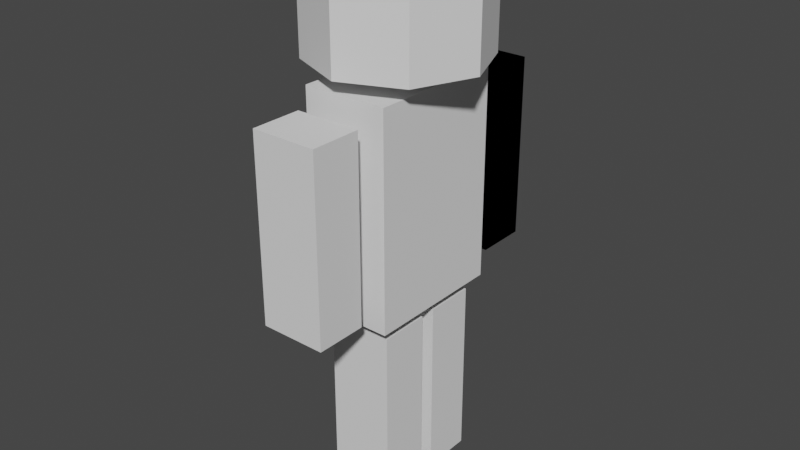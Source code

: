 # Source: test_character_animation.blend  (saved by Blender 2.93.21; exported with 4.5.12 LTS)
import bpy
from mathutils import Matrix  # noqa: F401  (used for matrix-valued properties, if any)

bpy.ops.wm.read_factory_settings(use_empty=True)
scene = bpy.context.scene
scene.name = 'Scene'

# ---- collections
col_collection = bpy.data.collections.new('Collection'); scene.collection.children.link(col_collection)

# ---- world
world_world = bpy.data.worlds.new('World'); scene.world = world_world
world_world.use_nodes = True; world_world.node_tree.nodes.clear()
_N = world_world.node_tree.nodes; _L = world_world.node_tree.links
n0 = _N.new('ShaderNodeOutputWorld'); n0.name = 'World Output'; n0.location = (300, 300)
n1 = _N.new('ShaderNodeBackground'); n1.name = 'Background'; n1.location = (10, 300)
n1.inputs[0].default_value = (0.05088, 0.05088, 0.05088, 1.0)
_L.new(n1.outputs[0], n0.inputs[0])
n0.is_active_output = True
world_world.color = (0.05088, 0.05088, 0.05088)
world_world.use_sun_shadow = False
world_world.sun_shadow_jitter_overblur = 0.0

# ---- meshes
me_cube_001 = bpy.data.meshes.new('Cube.001')
me_cube_001.from_pydata([(0.3169, 0.5282, 0.7933), (0.3169, 0.5282, -0.7933), (0.3169, -0.5282, 0.7933), (0.3169, -0.5282, -0.7933), (-0.3169, 0.5282, 0.7933), (-0.3169, 0.5282, -0.7933), (-0.3169, -0.5282, 0.7933), (-0.3169, -0.5282, -0.7933), (-0.2446, -1.054, 0.684), (-0.2446, -1.054, -0.684), (-2.76e-09, 0.6296, 0.9147), (-2.76e-09, 0.6296, 1.687), (0.4452, 0.4452, 0.9147), (0.4452, 0.4452, 1.687), (0.6296, -3.304e-08, 0.9147), (0.6296, -3.304e-08, 1.687), (0.4452, -0.4452, 0.9147), (0.4452, -0.4452, 1.687), (-5.78e-08, -0.6296, 0.9147), (-5.78e-08, -0.6296, 1.687), (-0.4452, -0.4452, 0.9147), (-0.4452, -0.4452, 1.687), (-0.6296, 1.987e-09, 0.9147), (-0.6296, 1.987e-09, 1.687), (-0.4452, 0.4452, 0.9147), (-0.4452, 0.4452, 1.687), (-0.2446, -0.6736, -0.684), (-0.2446, -0.6736, 0.684), (0.2446, -1.054, -0.684), (0.2446, -1.054, 0.684), (0.2446, -0.6736, -0.684), (0.2446, -0.6736, 0.684), (-0.2446, 0.6863, 0.684), (-0.2446, 0.6863, -0.684), (-0.2446, 1.067, -0.684), (-0.2446, 1.067, 0.684), (0.2446, 0.6863, -0.684), (0.2446, 0.6863, 0.684), (0.2446, 1.067, -0.684), (0.2446, 1.067, 0.684), (-0.2446, 0.6863, 0.684), (-0.2446, 0.6863, -0.684), (-0.2446, 1.067, -0.684), (-0.2446, 1.067, 0.684), (0.2446, 0.6863, -0.684), (0.2446, 0.6863, 0.684), (0.2446, 1.067, -0.684), (0.2446, 1.067, 0.684), (-0.2446, 0.07391, -0.9037), (-0.2446, 0.07391, -2.272), (-0.2446, 0.4547, -2.272), (-0.2446, 0.4547, -0.9037), (0.2446, 0.07391, -2.272), (0.2446, 0.07391, -0.9037), (0.2446, 0.4547, -2.272), (0.2446, 0.4547, -0.9037), (-0.2446, -0.4251, -0.9037), (-0.2446, -0.4251, -2.272), (-0.2446, -0.04426, -2.272), (-0.2446, -0.04426, -0.9037), (0.2446, -0.4251, -2.272), (0.2446, -0.4251, -0.9037), (0.2446, -0.04426, -2.272), (0.2446, -0.04426, -0.9037), (-0.2446, 1.067, 0.684)], [(43, 64)], [(0, 4, 6, 2), (5, 1, 3, 7), (3, 2, 6, 7), (1, 0, 2, 3), (5, 4, 0, 1), (7, 6, 4, 5), (10, 11, 13, 12), (31, 27, 8, 29), (12, 13, 15, 14), (26, 30, 28, 9), (14, 15, 17, 16), (28, 29, 8, 9), (16, 17, 19, 18), (30, 31, 29, 28), (18, 19, 21, 20), (26, 27, 31, 30), (20, 21, 23, 22), (13, 11, 25, 23, 21, 19, 17, 15), (9, 8, 27, 26), (22, 23, 25, 24), (24, 25, 11, 10), (10, 12, 14, 16, 18, 20, 22, 24), (39, 35, 32, 37), (34, 38, 36, 33), (36, 37, 32, 33), (38, 39, 37, 36), (34, 35, 39, 38), (33, 32, 35, 34), (47, 43, 40, 45), (42, 46, 44, 41), (44, 45, 40, 41), (46, 47, 45, 44), (42, 43, 47, 46), (41, 40, 43, 42), (55, 51, 48, 53), (50, 54, 52, 49), (52, 53, 48, 49), (54, 55, 53, 52), (50, 51, 55, 54), (49, 48, 51, 50), (63, 59, 56, 61), (58, 62, 60, 57), (60, 61, 56, 57), (62, 63, 61, 60), (58, 59, 63, 62), (57, 56, 59, 58)])
_uv = me_cube_001.uv_layers.new(name='UVMap')
_uv.uv.foreach_set('vector', [0.375, 0.0, 0.625, 0.0, 0.625, 0.25, 0.375, 0.25, 0.375, 0.25, 0.625, 0.25, 0.625, 0.5, 0.375, 0.5, 0.375, 0.5, 0.625, 0.5, 0.625, 0.75, 0.375, 0.75, 0.375, 0.75, 0.625, 0.75, 0.625, 1.0, 0.375, 1.0, 0.125, 0.5, 0.375, 0.5, 0.375, 0.75, 0.125, 0.75, 0.625, 0.5, 0.875, 0.5, 0.875, 0.75, 0.625, 0.75, 1.0, 0.5, 1.0, 1.0, 0.875, 1.0, 0.875, 0.5, 0.375, 0.0, 0.625, 0.0, 0.625, 0.25, 0.375, 0.25, 0.875, 0.5, 0.875, 1.0, 0.75, 1.0, 0.75, 0.5, 0.375, 0.25, 0.625, 0.25, 0.625, 0.5, 0.375, 0.5, 0.75, 0.5, 0.75, 1.0, 0.625, 1.0, 0.625, 0.5, 0.375, 0.5, 0.625, 0.5, 0.625, 0.75, 0.375, 0.75, 0.625, 0.5, 0.625, 1.0, 0.5, 1.0, 0.5, 0.5, 0.375, 0.75, 0.625, 0.75, 0.625, 1.0, 0.375, 1.0, 0.5, 0.5, 0.5, 1.0, 0.375, 1.0, 0.375, 0.5, 0.125, 0.5, 0.375, 0.5, 0.375, 0.75, 0.125, 0.75, 0.375, 0.5, 0.375, 1.0, 0.25, 1.0, 0.25, 0.5, 0.4197, 0.4197, 0.25, 0.49, 0.08029, 0.4197, 0.01, 0.25, 0.08029, 0.08029, 0.25, 0.01, 0.4197, 0.08029, 0.49, 0.25, 0.625, 0.5, 0.875, 0.5, 0.875, 0.75, 0.625, 0.75, 0.25, 0.5, 0.25, 1.0, 0.125, 1.0, 0.125, 0.5, 0.125, 0.5, 0.125, 1.0, 0.0, 1.0, 0.0, 0.5, 0.75, 0.49, 0.9197, 0.4197, 0.99, 0.25, 0.9197, 0.08029, 0.75, 0.01, 0.5803, 0.08029, 0.51, 0.25, 0.5803, 0.4197, 0.375, 0.0, 0.625, 0.0, 0.625, 0.25, 0.375, 0.25, 0.375, 0.25, 0.625, 0.25, 0.625, 0.5, 0.375, 0.5, 0.375, 0.5, 0.625, 0.5, 0.625, 0.75, 0.375, 0.75, 0.375, 0.75, 0.625, 0.75, 0.625, 1.0, 0.375, 1.0, 0.125, 0.5, 0.375, 0.5, 0.375, 0.75, 0.125, 0.75, 0.625, 0.5, 0.875, 0.5, 0.875, 0.75, 0.625, 0.75, 0.375, 0.0, 0.625, 0.0, 0.625, 0.25, 0.375, 0.25, 0.375, 0.25, 0.625, 0.25, 0.625, 0.5, 0.375, 0.5, 0.375, 0.5, 0.625, 0.5, 0.625, 0.75, 0.375, 0.75, 0.375, 0.75, 0.625, 0.75, 0.625, 1.0, 0.375, 1.0, 0.125, 0.5, 0.375, 0.5, 0.375, 0.75, 0.125, 0.75, 0.625, 0.5, 0.875, 0.5, 0.875, 0.75, 0.625, 0.75, 0.375, 0.0, 0.625, 0.0, 0.625, 0.25, 0.375, 0.25, 0.375, 0.25, 0.625, 0.25, 0.625, 0.5, 0.375, 0.5, 0.375, 0.5, 0.625, 0.5, 0.625, 0.75, 0.375, 0.75, 0.375, 0.75, 0.625, 0.75, 0.625, 1.0, 0.375, 1.0, 0.125, 0.5, 0.375, 0.5, 0.375, 0.75, 0.125, 0.75, 0.625, 0.5, 0.875, 0.5, 0.875, 0.75, 0.625, 0.75, 0.375, 0.0, 0.625, 0.0, 0.625, 0.25, 0.375, 0.25, 0.375, 0.25, 0.625, 0.25, 0.625, 0.5, 0.375, 0.5, 0.375, 0.5, 0.625, 0.5, 0.625, 0.75, 0.375, 0.75, 0.375, 0.75, 0.625, 0.75, 0.625, 1.0, 0.375, 1.0, 0.125, 0.5, 0.375, 0.5, 0.375, 0.75, 0.125, 0.75, 0.625, 0.5, 0.875, 0.5, 0.875, 0.75, 0.625, 0.75])
me_cube_001.use_remesh_fix_poles = True
me_cube_001.use_remesh_preserve_attributes = False
me_cube_001.update()
arm_armature = bpy.data.armatures.new('Armature')  # bones are not reproduced

# ---- objects
ob_cube = bpy.data.objects.new('Cube', me_cube_001)
ob_armature = bpy.data.objects.new('Armature', arm_armature)

# ---- transforms, parenting, visibility, modifiers, constraints
ob_cube.parent = ob_armature
ob_cube.matrix_parent_inverse = Matrix(((0.7391, -0.0, 0.0, 1.163e-16), (-0.0, 0.7391, -0.0, 0.0), (0.0, -0.0, 0.7391, 0.5239), (-0.0, 0.0, -0.0, 1.0)))
ob_cube.location = (0.0, 0.0, 0.0)
_vg = ob_cube.vertex_groups.new(name='Bone')
for _i, _w in zip([1, 3, 5, 7], [0.3558, 0.3262, 0.4586, 0.3183]): _vg.add([_i], _w, 'REPLACE')
_vg = ob_cube.vertex_groups.new(name='Bone.001')
_vg.add([10, 11, 12, 13, 14, 15, 16, 17, 18, 19, 20, 21, 22, 23, 24, 25], 1.0, 'REPLACE')
_vg = ob_cube.vertex_groups.new(name='Bone.002')
for _i, _w in zip([0, 1, 2, 4, 5, 6, 7, 32, 35, 37, 39, 40, 43, 45, 47, 64], [0.9176, 0.1631, 0.04267, 0.9274, 0.04506, 0.05554, 0.004692, 0.8858, 0.5376, 0.9075, 0.5407, 0.8858, 0.5376, 0.9075, 0.5407, 0.5]): _vg.add([_i], _w, 'REPLACE')
_vg = ob_cube.vertex_groups.new(name='Bone.003')
for _i, _w in zip([32, 33, 34, 35, 36, 37, 38, 39, 40, 41, 42, 43, 44, 45, 46, 47, 64], [0.1142, 0.9773, 0.9824, 0.4624, 0.9756, 0.09251, 0.9829, 0.4593, 0.1142, 0.9773, 0.9824, 0.4624, 0.9756, 0.09251, 0.9829, 0.4593, 0.5]): _vg.add([_i], _w, 'REPLACE')
_vg = ob_cube.vertex_groups.new(name='Bone.004')
for _i, _w in zip([0, 1, 2, 3, 4, 6, 7, 8, 26, 27, 29, 31], [0.05607, 0.0005308, 0.9284, 0.01667, 0.04457, 0.9182, 0.1561, 0.5401, 0.0003568, 0.9116, 0.5368, 0.8894]): _vg.add([_i], _w, 'REPLACE')
_vg = ob_cube.vertex_groups.new(name='Bone.005')
for _i, _w in zip([8, 9, 26, 27, 28, 29, 30, 31], [0.4599, 0.9821, 0.9748, 0.08842, 0.9817, 0.4632, 0.9765, 0.1106]): _vg.add([_i], _w, 'REPLACE')
_vg = ob_cube.vertex_groups.new(name='Bone.006')
for _i, _w in zip([1, 5, 7, 56, 59, 60, 61, 62, 63], [0.2556, 0.4366, 0.1382, 0.254, 0.8988, 0.0003006, 0.8883, 0.00309, 0.9474]): _vg.add([_i], _w, 'REPLACE')
_vg = ob_cube.vertex_groups.new(name='Bone.011')
for _i, _w in zip([56, 57, 58, 59, 60, 61, 62, 63], [0.746, 0.9879, 0.9751, 0.1012, 0.9748, 0.1117, 0.9735, 0.05262]): _vg.add([_i], _w, 'REPLACE')
_vg = ob_cube.vertex_groups.new(name='Bone.007')
for _i, _w in zip([1, 3, 7, 48, 51, 53, 55], [0.1001, 0.3043, 0.18, 0.1103, 0.3184, 0.4679, 0.3385]): _vg.add([_i], _w, 'REPLACE')
_vg = ob_cube.vertex_groups.new(name='Bone.009')
for _i, _w in zip([48, 49, 50, 51, 52, 53, 54, 55], [0.443, 0.4983, 0.4965, 0.2597, 0.493, 0.02916, 0.4961, 0.2416]): _vg.add([_i], _w, 'REPLACE')
_vg = ob_cube.vertex_groups.new(name='Bone.008')
for _i, _w in zip([1, 3, 7, 48, 51, 53, 55], [0.1001, 0.3043, 0.18, 0.1103, 0.3184, 0.4679, 0.3385]): _vg.add([_i], _w, 'REPLACE')
_vg = ob_cube.vertex_groups.new(name='Bone.010')
for _i, _w in zip([48, 49, 50, 51, 52, 53, 54, 55], [0.7793, 0.9887, 0.9825, 0.3633, 0.9735, 0.0641, 0.9806, 0.3229]): _vg.add([_i], _w, 'REPLACE')
_m = ob_cube.modifiers.new('Armature', 'ARMATURE')
_m.object = ob_armature
ob_armature.location = (-1.574e-16, 0.0, -0.7088)
ob_armature.scale = (1.353, 1.353, 1.353)
ob_armature.show_in_front = True

# ---- collection membership
col_collection.objects.link(ob_cube)
col_collection.objects.link(ob_armature)

# ---- scene / render settings (as saved in the file)
scene.frame_start = 1; scene.frame_end = 80; scene.frame_set(1)
scene.render.engine = 'BLENDER_EEVEE_NEXT'
scene.cycles.use_denoising = False
scene.cycles.samples = 128
scene.cycles.sampling_pattern = 'TABULATED_SOBOL'
scene.cycles.use_adaptive_sampling = False
scene.cycles.use_light_tree = False
scene.view_settings.view_transform = 'Filmic'
bpy.context.view_layer.update()

# ---- added for rendering (the .blend has no active camera and no usable light): camera, sun
cam_auto = bpy.data.cameras.new('AutoCamera')
cam_auto.lens = 50.0
cam_auto.sensor_width = 36.0
cam_auto.clip_end = 1000.0
ob_auto_camera = bpy.data.objects.new('AutoCamera', cam_auto)
scene.collection.objects.link(ob_auto_camera)
ob_auto_camera.location = (4.31603, -5.17287, 3.16067)
ob_auto_camera.rotation_euler = (1.09748, -7.21219e-08, 0.694738)
scene.camera = ob_auto_camera
light_auto_sun = bpy.data.lights.new('AutoSun', 'SUN')
light_auto_sun.energy = 3.0
light_auto_sun.angle = 0.0523599
ob_auto_sun = bpy.data.objects.new('AutoSun', light_auto_sun)
scene.collection.objects.link(ob_auto_sun)
ob_auto_sun.rotation_euler = (0.872665, 0.174533, 0.523599)
bpy.context.view_layer.update()
